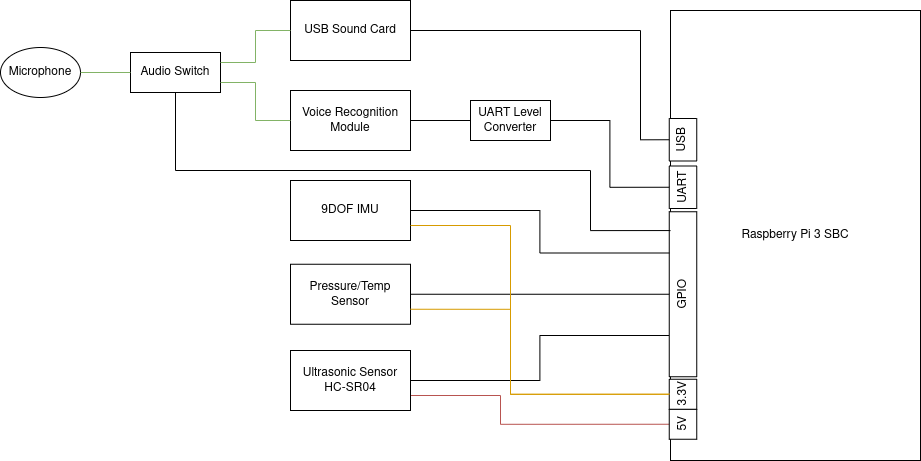

The diagram above was exported from draw.io. Its source (the exported page's mxGraphModel, read from the mxfile embedded in the PNG):
<mxGraphModel dx="1422" dy="878" grid="1" gridSize="10" guides="1" tooltips="1" connect="1" arrows="1" fold="1" page="1" pageScale="1.5" pageWidth="1169" pageHeight="826" background="none" math="0" shadow="0">
  <root>
    <mxCell id="0" />
    <mxCell id="1" parent="0" />
    <mxCell id="2" value="Raspberry Pi 3 SBC" style="rounded=0;whiteSpace=wrap;html=1;" vertex="1" parent="1">
      <mxGeometry x="930" y="470" width="250" height="450" as="geometry" />
    </mxCell>
    <mxCell id="3" style="rounded=0;orthogonalLoop=1;jettySize=auto;html=1;exitX=1;exitY=0.5;exitDx=0;exitDy=0;entryX=0.25;entryY=0;entryDx=0;entryDy=0;edgeStyle=orthogonalEdgeStyle;endArrow=none;endFill=0;" edge="1" source="6" target="4" parent="1">
      <mxGeometry relative="1" as="geometry">
        <mxPoint x="710" y="830" as="sourcePoint" />
      </mxGeometry>
    </mxCell>
    <mxCell id="4" value="GPIO" style="rounded=0;whiteSpace=wrap;html=1;rotation=-90;" vertex="1" parent="1">
      <mxGeometry x="860" y="740" width="165" height="27.5" as="geometry" />
    </mxCell>
    <mxCell id="5" style="edgeStyle=orthogonalEdgeStyle;rounded=0;orthogonalLoop=1;jettySize=auto;html=1;exitX=1;exitY=0.75;exitDx=0;exitDy=0;entryX=0.5;entryY=0;entryDx=0;entryDy=0;endArrow=none;endFill=0;fillColor=#f8cecc;strokeColor=#b85450;" edge="1" source="6" target="11" parent="1">
      <mxGeometry relative="1" as="geometry">
        <Array as="points">
          <mxPoint x="760" y="855" />
          <mxPoint x="760" y="884" />
        </Array>
      </mxGeometry>
    </mxCell>
    <mxCell id="6" value="Ultrasonic Sensor HC-SR04" style="rounded=0;whiteSpace=wrap;html=1;" vertex="1" parent="1">
      <mxGeometry x="550" y="810" width="120" height="60" as="geometry" />
    </mxCell>
    <mxCell id="7" value="Pressure/Temp Sensor" style="rounded=0;whiteSpace=wrap;html=1;" vertex="1" parent="1">
      <mxGeometry x="550" y="723.75" width="120" height="60" as="geometry" />
    </mxCell>
    <mxCell id="8" style="rounded=0;orthogonalLoop=1;jettySize=auto;html=1;exitX=1;exitY=0.5;exitDx=0;exitDy=0;entryX=0.5;entryY=0;entryDx=0;entryDy=0;edgeStyle=orthogonalEdgeStyle;endArrow=none;endFill=0;" edge="1" source="7" target="4" parent="1">
      <mxGeometry relative="1" as="geometry">
        <mxPoint x="660" y="805" as="sourcePoint" />
        <mxPoint x="918.75" y="770" as="targetPoint" />
      </mxGeometry>
    </mxCell>
    <mxCell id="9" value="9DOF IMU" style="rounded=0;whiteSpace=wrap;html=1;" vertex="1" parent="1">
      <mxGeometry x="550" y="640" width="120" height="60" as="geometry" />
    </mxCell>
    <mxCell id="10" value="" style="endArrow=none;html=1;rounded=0;entryX=1;entryY=0.5;entryDx=0;entryDy=0;exitX=0.75;exitY=0;exitDx=0;exitDy=0;edgeStyle=orthogonalEdgeStyle;" edge="1" source="4" target="9" parent="1">
      <mxGeometry width="50" height="50" relative="1" as="geometry">
        <mxPoint x="990" y="680" as="sourcePoint" />
        <mxPoint x="1040" y="630" as="targetPoint" />
      </mxGeometry>
    </mxCell>
    <mxCell id="11" value="5V" style="rounded=0;whiteSpace=wrap;html=1;rotation=-90;" vertex="1" parent="1">
      <mxGeometry x="927.5" y="870" width="30" height="27.5" as="geometry" />
    </mxCell>
    <mxCell id="12" value="3.3V" style="rounded=0;whiteSpace=wrap;html=1;rotation=-90;" vertex="1" parent="1">
      <mxGeometry x="927.5" y="840" width="30" height="27.5" as="geometry" />
    </mxCell>
    <mxCell id="13" value="" style="endArrow=none;html=1;rounded=0;entryX=1;entryY=0.75;entryDx=0;entryDy=0;exitX=0.5;exitY=0;exitDx=0;exitDy=0;fillColor=#ffe6cc;strokeColor=#d79b00;edgeStyle=orthogonalEdgeStyle;" edge="1" source="12" target="9" parent="1">
      <mxGeometry width="50" height="50" relative="1" as="geometry">
        <mxPoint x="990" y="680" as="sourcePoint" />
        <mxPoint x="1040" y="630" as="targetPoint" />
        <Array as="points">
          <mxPoint x="770" y="854" />
          <mxPoint x="770" y="685" />
        </Array>
      </mxGeometry>
    </mxCell>
    <mxCell id="14" value="" style="endArrow=none;html=1;rounded=0;entryX=1;entryY=0.75;entryDx=0;entryDy=0;exitX=0.5;exitY=0;exitDx=0;exitDy=0;fillColor=#ffe6cc;strokeColor=#d79b00;edgeStyle=orthogonalEdgeStyle;" edge="1" source="12" target="7" parent="1">
      <mxGeometry width="50" height="50" relative="1" as="geometry">
        <mxPoint x="930" y="850" as="sourcePoint" />
        <mxPoint x="680" y="695" as="targetPoint" />
        <Array as="points">
          <mxPoint x="770" y="854" />
          <mxPoint x="770" y="769" />
        </Array>
      </mxGeometry>
    </mxCell>
    <mxCell id="15" value="Voice Recognition Module" style="rounded=0;whiteSpace=wrap;html=1;" vertex="1" parent="1">
      <mxGeometry x="550" y="550" width="120" height="60" as="geometry" />
    </mxCell>
    <mxCell id="16" value="UART Level Converter" style="rounded=0;whiteSpace=wrap;html=1;" vertex="1" parent="1">
      <mxGeometry x="730" y="560" width="80" height="40" as="geometry" />
    </mxCell>
    <mxCell id="17" value="UART" style="rounded=0;whiteSpace=wrap;html=1;rotation=-90;" vertex="1" parent="1">
      <mxGeometry x="921.25" y="633" width="42.5" height="27.5" as="geometry" />
    </mxCell>
    <mxCell id="18" value="" style="endArrow=none;html=1;rounded=0;exitX=0.5;exitY=0;exitDx=0;exitDy=0;entryX=1;entryY=0.5;entryDx=0;entryDy=0;edgeStyle=orthogonalEdgeStyle;" edge="1" source="17" target="16" parent="1">
      <mxGeometry width="50" height="50" relative="1" as="geometry">
        <mxPoint x="990" y="670" as="sourcePoint" />
        <mxPoint x="1040" y="620" as="targetPoint" />
      </mxGeometry>
    </mxCell>
    <mxCell id="19" value="" style="endArrow=none;html=1;rounded=0;exitX=0;exitY=0.5;exitDx=0;exitDy=0;entryX=1;entryY=0.5;entryDx=0;entryDy=0;edgeStyle=orthogonalEdgeStyle;" edge="1" source="16" target="15" parent="1">
      <mxGeometry width="50" height="50" relative="1" as="geometry">
        <mxPoint x="938.75" y="656.75" as="sourcePoint" />
        <mxPoint x="840" y="590" as="targetPoint" />
      </mxGeometry>
    </mxCell>
    <mxCell id="20" value="Microphone" style="ellipse;whiteSpace=wrap;html=1;" vertex="1" parent="1">
      <mxGeometry x="260" y="507" width="80" height="50" as="geometry" />
    </mxCell>
    <mxCell id="21" value="Audio Switch" style="rounded=0;whiteSpace=wrap;html=1;" vertex="1" parent="1">
      <mxGeometry x="390" y="512" width="90" height="40" as="geometry" />
    </mxCell>
    <mxCell id="22" value="USB" style="rounded=0;whiteSpace=wrap;html=1;rotation=-90;" vertex="1" parent="1">
      <mxGeometry x="921.25" y="585.5" width="42.5" height="27.5" as="geometry" />
    </mxCell>
    <mxCell id="23" value="USB Sound Card" style="rounded=0;whiteSpace=wrap;html=1;" vertex="1" parent="1">
      <mxGeometry x="550" y="460" width="120" height="60" as="geometry" />
    </mxCell>
    <mxCell id="24" value="" style="endArrow=none;html=1;rounded=0;entryX=1;entryY=0.5;entryDx=0;entryDy=0;exitX=0;exitY=0.5;exitDx=0;exitDy=0;fillColor=#d5e8d4;strokeColor=#82b366;" edge="1" source="21" target="20" parent="1">
      <mxGeometry width="50" height="50" relative="1" as="geometry">
        <mxPoint x="670" y="680" as="sourcePoint" />
        <mxPoint x="720" y="630" as="targetPoint" />
      </mxGeometry>
    </mxCell>
    <mxCell id="25" value="" style="endArrow=none;html=1;rounded=0;exitX=0;exitY=0.5;exitDx=0;exitDy=0;entryX=1;entryY=0.25;entryDx=0;entryDy=0;edgeStyle=orthogonalEdgeStyle;fillColor=#d5e8d4;strokeColor=#82b366;" edge="1" source="23" target="21" parent="1">
      <mxGeometry width="50" height="50" relative="1" as="geometry">
        <mxPoint x="938.75" y="656.75" as="sourcePoint" />
        <mxPoint x="840" y="590" as="targetPoint" />
      </mxGeometry>
    </mxCell>
    <mxCell id="26" value="" style="endArrow=none;html=1;rounded=0;exitX=0;exitY=0.5;exitDx=0;exitDy=0;entryX=1;entryY=0.75;entryDx=0;entryDy=0;edgeStyle=orthogonalEdgeStyle;fillColor=#d5e8d4;strokeColor=#82b366;" edge="1" source="15" target="21" parent="1">
      <mxGeometry width="50" height="50" relative="1" as="geometry">
        <mxPoint x="560" y="500" as="sourcePoint" />
        <mxPoint x="490" y="532" as="targetPoint" />
      </mxGeometry>
    </mxCell>
    <mxCell id="27" value="" style="endArrow=none;html=1;rounded=0;entryX=0.5;entryY=1;entryDx=0;entryDy=0;exitX=0.886;exitY=0.045;exitDx=0;exitDy=0;edgeStyle=orthogonalEdgeStyle;exitPerimeter=0;" edge="1" source="4" target="21" parent="1">
      <mxGeometry width="50" height="50" relative="1" as="geometry">
        <mxPoint x="938.75" y="722.5" as="sourcePoint" />
        <mxPoint x="680" y="680" as="targetPoint" />
        <Array as="points">
          <mxPoint x="850" y="690" />
          <mxPoint x="850" y="630" />
          <mxPoint x="435" y="630" />
        </Array>
      </mxGeometry>
    </mxCell>
    <mxCell id="28" value="" style="endArrow=none;html=1;rounded=0;exitX=0.5;exitY=0;exitDx=0;exitDy=0;entryX=1;entryY=0.5;entryDx=0;entryDy=0;edgeStyle=orthogonalEdgeStyle;" edge="1" source="22" target="23" parent="1">
      <mxGeometry width="50" height="50" relative="1" as="geometry">
        <mxPoint x="938.75" y="656.75" as="sourcePoint" />
        <mxPoint x="840" y="590" as="targetPoint" />
        <Array as="points">
          <mxPoint x="900" y="599" />
          <mxPoint x="900" y="490" />
        </Array>
      </mxGeometry>
    </mxCell>
  </root>
</mxGraphModel>